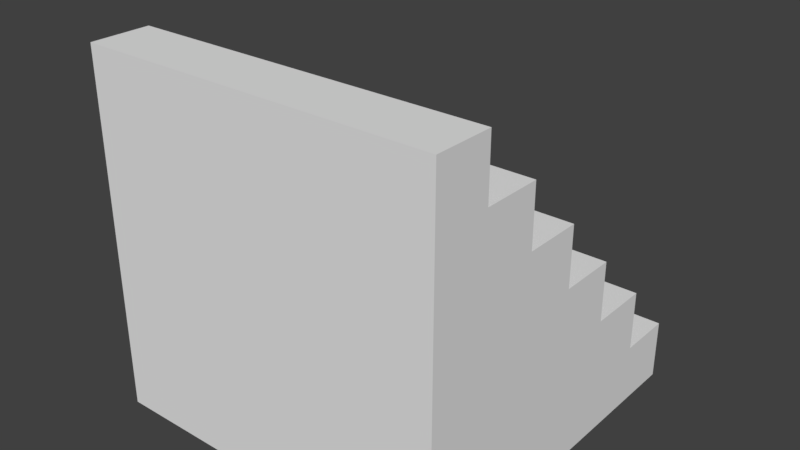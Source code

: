 # Source: Stairs_3x3x3.blend  (saved by Blender 2.78.0; exported with 4.5.12 LTS)
import bpy
from mathutils import Matrix  # noqa: F401  (used for matrix-valued properties, if any)

bpy.ops.wm.read_factory_settings(use_empty=True)
scene = bpy.context.scene
scene.name = 'Scene'

# ---- collections
col_collection_1 = bpy.data.collections.new('Collection 1'); scene.collection.children.link(col_collection_1)

# ---- materials (node trees are filled in below, after node groups)
mat_material = bpy.data.materials.new('Material')
mat_material.alpha_threshold = 0.0
mat_material.use_transparent_shadow = False
mat_material.roughness = 0.5
mat_material.line_color = (0.0, 0.0, 0.0, 1.0)

# ---- material node trees

# ---- world
world_world = bpy.data.worlds.new('World'); scene.world = world_world
world_world.color = (0.05088, 0.05088, 0.05088)
world_world.use_sun_shadow = False
world_world.sun_shadow_jitter_overblur = 0.0
world_world.cycles.sampling_method = 'MANUAL'

# ---- meshes
me_cube = bpy.data.meshes.new('Cube')
me_cube.from_pydata([(1.5, -1.5, 0.0), (-1.5, -1.5, 0.0), (-1.5, 1.5, 0.0), (1.5, 1.5, 0.0), (1.5, -1.5, 0.5), (-1.5, -1.5, 0.5), (-1.5, 1.5, 0.5), (1.5, 1.5, 0.5), (-1.5, 1.029, 0.5), (1.5, 1.029, 0.5), (1.5, -1.5, 1.0), (-1.5, -1.5, 1.0), (-1.5, 1.029, 1.0), (1.5, 1.029, 1.0), (-1.5, 0.5, 1.0), (1.5, 0.5, 1.0), (1.5, -1.5, 1.5), (-1.5, -1.5, 1.5), (-1.5, 0.5, 1.5), (1.5, 0.5, 1.5), (-1.5, -7.153e-07, 1.5), (1.5, -2.146e-06, 1.5), (1.5, -1.5, 2.0), (-1.5, -1.5, 2.0), (-1.5, -7.153e-07, 2.0), (1.5, -2.146e-06, 2.0), (-1.5, -0.5, 2.0), (1.5, -0.5, 2.0), (1.5, -1.5, 2.5), (-1.5, -1.5, 2.5), (-1.5, -0.5, 2.5), (1.5, -0.5, 2.5), (1.5, -1.0, 2.5), (-1.5, -1.0, 2.5), (1.5, -1.5, 3.0), (-1.5, -1.5, 3.0), (1.5, -1.0, 3.0), (-1.5, -1.0, 3.0), (-1.5, -1.5, 3.0), (1.5, -1.5, 3.0)], [(38, 39)], [(0, 1, 2, 3), (7, 6, 8, 9), (1, 5, 8, 6, 2), (2, 6, 7, 3), (4, 0, 3, 7, 9), (9, 8, 12, 13), (12, 14, 15, 13), (8, 5, 11, 14, 12), (4, 9, 13, 15, 10), (15, 14, 18, 19), (14, 11, 17, 20, 18), (10, 15, 19, 21, 16), (18, 20, 21, 19), (21, 20, 24, 25), (20, 17, 23, 26, 24), (16, 21, 25, 27, 22), (24, 26, 27, 25), (27, 26, 30, 31), (26, 23, 29, 33, 30), (22, 27, 31, 32, 28), (30, 33, 32, 31), (32, 33, 37, 36), (34, 36, 37, 35), (28, 32, 36, 34), (1, 0, 34, 35), (33, 29, 35, 37)])
_uv = me_cube.uv_layers.new(name='UVMap')
_uv.uv.foreach_set('vector', [0.0, 0.0, 1.0, 0.0, 1.0, 1.0, 0.0, 1.0, 0.0, 0.0, 1.0, 0.0, 1.0, 1.0, 0.0, 1.0, 0.5, 1.0, 0.9755, 0.6545, 0.7939, 0.09549, 0.2061, 0.09549, 0.02447, 0.6545, 0.0, 0.0, 1.0, 0.0, 1.0, 1.0, 0.0, 1.0, 0.5, 1.0, 0.9755, 0.6545, 0.7939, 0.09549, 0.2061, 0.09549, 0.02447, 0.6545, 0.0, 0.0, 1.0, 0.0, 1.0, 1.0, 0.0, 1.0, 0.0, 0.0, 1.0, 0.0, 1.0, 1.0, 0.0, 1.0, 0.5, 1.0, 0.9755, 0.6545, 0.7939, 0.09549, 0.2061, 0.09549, 0.02447, 0.6545, 0.5, 1.0, 0.9755, 0.6545, 0.7939, 0.09549, 0.2061, 0.09549, 0.02447, 0.6545, 0.0, 0.0, 1.0, 0.0, 1.0, 1.0, 0.0, 1.0, 0.5, 1.0, 0.9755, 0.6545, 0.7939, 0.09549, 0.2061, 0.09549, 0.02447, 0.6545, 0.5, 1.0, 0.9755, 0.6545, 0.7939, 0.09549, 0.2061, 0.09549, 0.02447, 0.6545, 0.0, 0.0, 1.0, 0.0, 1.0, 1.0, 0.0, 1.0, 0.0, 0.0, 1.0, 0.0, 1.0, 1.0, 0.0, 1.0, 0.5, 1.0, 0.9755, 0.6545, 0.7939, 0.09549, 0.2061, 0.09549, 0.02447, 0.6545, 0.5, 1.0, 0.9755, 0.6545, 0.7939, 0.09549, 0.2061, 0.09549, 0.02447, 0.6545, 0.0, 0.0, 1.0, 0.0, 1.0, 1.0, 0.0, 1.0, 0.0, 0.0, 1.0, 0.0, 1.0, 1.0, 0.0, 1.0, 0.5, 1.0, 0.9755, 0.6545, 0.7939, 0.09549, 0.2061, 0.09549, 0.02447, 0.6545, 0.5, 1.0, 0.9755, 0.6545, 0.7939, 0.09549, 0.2061, 0.09549, 0.02447, 0.6545, 0.0, 0.0, 1.0, 0.0, 1.0, 1.0, 0.0, 1.0, 0.0, 0.0, 1.0, 0.0, 1.0, 1.0, 0.0, 1.0, 0.0, 0.0, 1.0, 0.0, 1.0, 1.0, 0.0, 1.0, 0.0, 0.0, 1.0, 0.0, 1.0, 1.0, 0.0, 1.0, 1.0, 0.0, 0.0, 0.0, 0.0, 0.0, 0.0, 1.0, 0.0, 0.0, 1.0, 0.0, 1.0, 1.0, 0.0, 1.0])
me_cube.materials.append(mat_material)
me_cube.use_remesh_preserve_volume = False
me_cube.use_remesh_preserve_attributes = False
me_cube.use_mirror_vertex_groups = False
me_cube.update()

# ---- objects
ob_cube = bpy.data.objects.new('Cube', me_cube)

# ---- transforms, parenting, visibility, modifiers, constraints
ob_cube.location = (0.0, 0.0, 0.0)
ob_cube.lock_rotations_4d = False
ob_cube.empty_display_type = 'ARROWS'
ob_cube.lineart.crease_threshold = 0.0

# ---- collection membership
col_collection_1.objects.link(ob_cube)

# ---- scene / render settings (as saved in the file)
scene.frame_start = 1; scene.frame_end = 250; scene.frame_set(1)
scene.render.engine = 'BLENDER_EEVEE_NEXT'
scene.render.resolution_percentage = 50
scene.render.dither_intensity = 0.0
scene.cycles.use_denoising = False
scene.cycles.samples = 128
scene.cycles.sampling_pattern = 'TABULATED_SOBOL'
scene.cycles.light_sampling_threshold = 0.0
scene.cycles.use_adaptive_sampling = False
scene.cycles.use_light_tree = False
scene.cycles.blur_glossy = 0.0
scene.cycles.sample_clamp_indirect = 0.0
scene.view_settings.view_transform = 'Standard'
bpy.context.view_layer.update()

# ---- added for rendering (the .blend has no active camera and no usable light): camera, sun
cam_auto = bpy.data.cameras.new('AutoCamera')
cam_auto.lens = 50.0
cam_auto.sensor_width = 36.0
cam_auto.clip_end = 1000.0
ob_auto_camera = bpy.data.objects.new('AutoCamera', cam_auto)
scene.collection.objects.link(ob_auto_camera)
ob_auto_camera.location = (4.80761, -5.76913, 5.34609)
ob_auto_camera.rotation_euler = (1.09748, -7.21219e-08, 0.694738)
scene.camera = ob_auto_camera
light_auto_sun = bpy.data.lights.new('AutoSun', 'SUN')
light_auto_sun.energy = 3.0
light_auto_sun.angle = 0.0523599
ob_auto_sun = bpy.data.objects.new('AutoSun', light_auto_sun)
scene.collection.objects.link(ob_auto_sun)
ob_auto_sun.rotation_euler = (0.872665, 0.174533, 0.523599)
bpy.context.view_layer.update()
